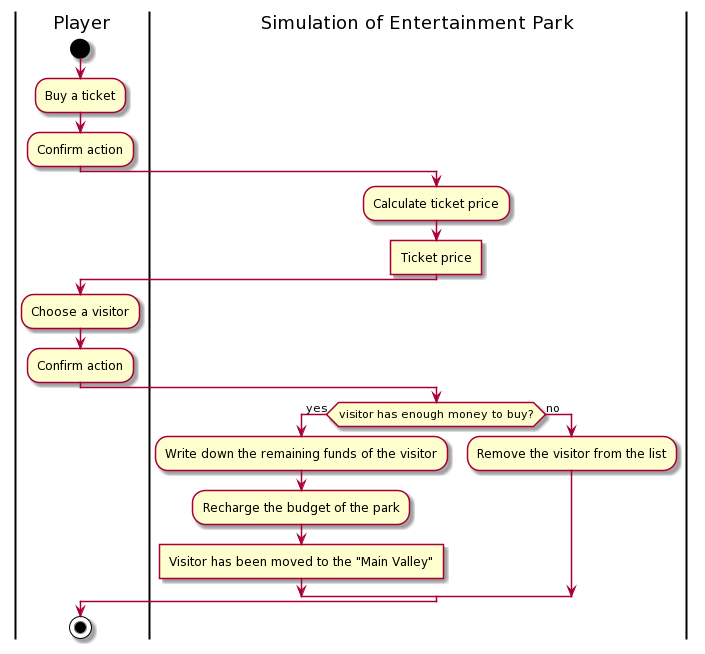

The diagram above was rendered by PlantUML. Its source (embedded in the PNG):
@startuml
skinparam ConditionEndStyle hline
|Player|
start
:Buy a ticket;
:Confirm action;
|Simulation of Entertainment Park|
:Calculate ticket price;
:Ticket price]
|Player|
:Choose a visitor;
:Confirm action;
|Simulation of Entertainment Park|
If (visitor has enough money to buy?) then (yes)
:Write down the remaining funds of the visitor;
:Recharge the budget of the park;
:Visitor has been moved to the "Main Valley"]
else (no)
|Simulation of Entertainment Park|
:Remove the visitor from the list;
endif
|Player|
stop
@enduml